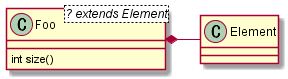

The diagram above was rendered by PlantUML. Its source (embedded in the PNG):
@startuml class.9_generic
class Foo<? extends Element> { 
    int size() 
} 
Foo *- Element
@enduml